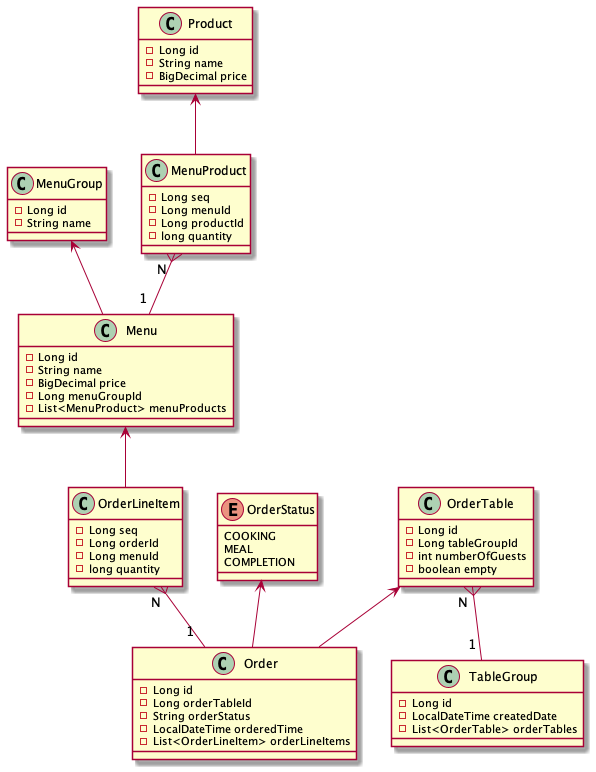

The diagram above was rendered by PlantUML. Its source (embedded in the PNG):
@startuml

MenuGroup <-- Menu
MenuProduct "N "}--"1 " Menu
Product <-- MenuProduct

OrderTable <-- Order
OrderStatus <-- Order
OrderLineItem "N "}--"1 " Order

Menu <-- OrderLineItem

OrderTable "N "}--"1 " TableGroup

class MenuGroup {
    - Long id
    - String name
}

class Menu {
    - Long id
    - String name
    - BigDecimal price
    - Long menuGroupId
    - List<MenuProduct> menuProducts
}

class MenuProduct {
    - Long seq
    - Long menuId
    - Long productId
    - long quantity
}

class Product {
    - Long id
    - String name
    - BigDecimal price
}

class Order {
    - Long id
    - Long orderTableId
    - String orderStatus
    - LocalDateTime orderedTime
    - List<OrderLineItem> orderLineItems
}

enum OrderStatus {
    COOKING
    MEAL
    COMPLETION
}

class OrderLineItem {
    - Long seq
    - Long orderId
    - Long menuId
    - long quantity
}

class OrderTable {
    - Long id
    - Long tableGroupId
    - int numberOfGuests
    - boolean empty
}

class TableGroup {
    - Long id
    - LocalDateTime createdDate
    - List<OrderTable> orderTables
}
@enduml